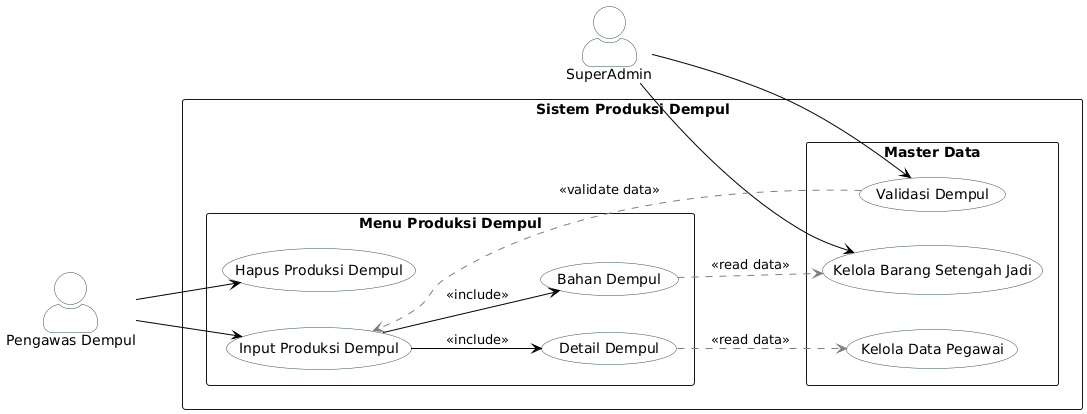

The diagram above was rendered by PlantUML. Its source (embedded in the PNG):
@startuml
' Panggil file style yang sudah dibuat
' === FILE: style.puml ===
' File ini khusus menyimpan konfigurasi tampilan global

left to right direction
skinparam packageStyle rectangle
skinparam actorStyle awesome
skinparam shadowing false

' Konfigurasi Warna Aktor
skinparam actor {
    BackgroundColor White
    BorderColor DarkSlateGray
}

' Konfigurasi Warna Use Case & Garis
skinparam usecase {
    BackgroundColor White
    BorderColor DarkSlateGray
    ArrowColor Black
}

' Konfigurasi Catatan (Note)
skinparam note {
    BackgroundColor #FFF9C4
    BorderColor #FBC02D
}

left to right direction
skinparam packageStyle rectangle

' === DEFINISI AKTOR ===
actor "SuperAdmin" as Admin
actor "Pengawas Dempul" as Pengawas

package "Sistem Produksi Dempul" {

    ' --- AREA MASTER DATA (Oleh Admin) ---
    rectangle "Master Data" {
        usecase "Kelola Data Pegawai" as UC_M_Pegawai
        usecase "Kelola Barang Setengah Jadi" as UC_M_Ukuran
        usecase "Validasi Dempul" as UC_M_Validasi
    }

    ' --- AREA OPERASIONAL (Oleh Pengawas) ---
    rectangle "Menu Produksi Dempul" {
        usecase "Hapus Produksi Dempul" as UC_Hapus
        
        ' Use Case Utama (Abstract)
        usecase "Input Produksi Dempul" as UC_Input_Utama   

        ' Sub-Proses (Langkah Detail)
        usecase "Bahan Dempul" as UC_In_Dempul
        usecase "Detail Dempul" as UC_In_Detail
    }

    ' =========================================
    ' RELASI AKTOR KE USE CASE
    ' =========================================
    
    ' Admin mengelola master
    Admin --> UC_M_Ukuran
    Admin --> UC_M_Validasi

    ' Pengawas melakukan input dan hapus
    Pengawas --> UC_Input_Utama
    Pengawas --> UC_Hapus

    ' =========================================
    ' LOGIKA ALUR (RELATIONSHIPS)
    ' =========================================

    ' 1. Generalisasi (Pilihan Menu)
    ' "Input Produksi Kedi" bisa berupa Bongkar ATAU Masuk
    UC_Input_Utama --> UC_In_Dempul : <<include>>
    UC_Input_Utama --> UC_In_Detail : <<include>>

    ' 3. Dependency / Read Data (Koneksi ke Master)
    ' Saat input detail bongkar, perlu baca data ukuran dari admin
    UC_In_Dempul .[#gray].> UC_M_Ukuran : <<read data>>
    UC_In_Detail .[#gray].> UC_M_Pegawai : <<read data>>

    UC_M_Validasi .[#gray].> UC_Input_Utama : <<validate data>>

}
@enduml